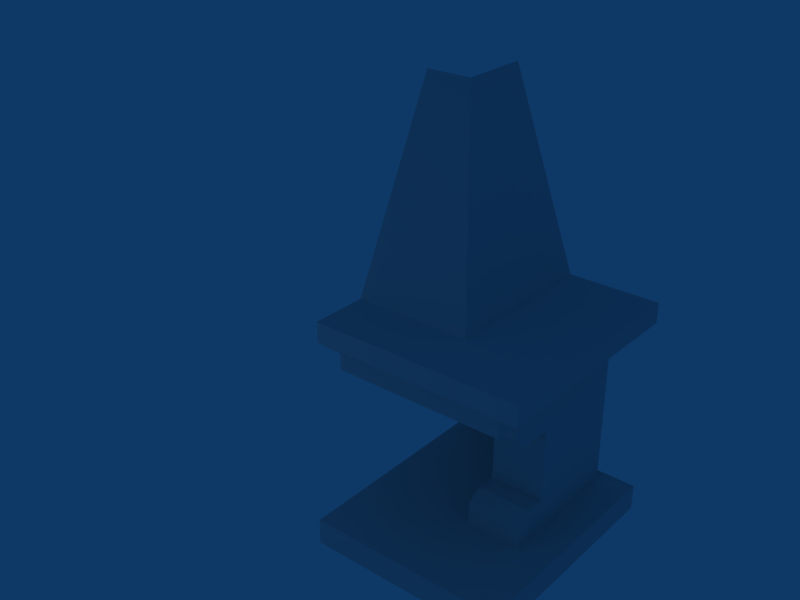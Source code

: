 # Source: fireplace.blend  (saved by Blender 2.49.2; exported with 4.5.12 LTS)
import bpy
from mathutils import Matrix  # noqa: F401  (used for matrix-valued properties, if any)

bpy.ops.wm.read_factory_settings(use_empty=True)
scene = bpy.context.scene
scene.name = 'Scene'

# ---- collections
col_collection_1 = bpy.data.collections.new('Collection 1'); scene.collection.children.link(col_collection_1)

# ---- materials (node trees are filled in below, after node groups)
mat_chimenea = bpy.data.materials.new('Chimenea')
mat_chimenea.alpha_threshold = 0.0
mat_chimenea.preview_render_type = 'FLAT'
mat_chimenea.roughness = 0.5
mat_chimenea.specular_intensity = 0.2614
mat_chimenea.line_color = (0.0, 0.0, 0.0, 1.0)

# ---- material node trees

# ---- world
world_world = bpy.data.worlds.new('World'); scene.world = world_world
world_world.color = (0.05656, 0.2208, 0.4)
world_world.use_sun_shadow = False
world_world.sun_shadow_jitter_overblur = 0.0
world_world.cycles.sampling_method = 'MANUAL'
world_world.cycles.sample_map_resolution = 256

# ---- lights
light_lamp = bpy.data.lights.new('Lamp', 'POINT')
light_lamp.transmission_factor = 0.0
light_lamp.energy = 100.0
light_lamp.shadow_buffer_clip_start = 0.5
light_lamp.shadow_soft_size = 1.0
light_lamp.shadow_maximum_resolution = 0.006
light_lamp.use_absolute_resolution = True
light_lamp.cycles.use_multiple_importance_sampling = False

# ---- meshes
me_chimenea_bottom_001 = bpy.data.meshes.new('Chimenea_bottom.001')
me_chimenea_bottom_001.from_pydata([(0.55, 0.0339, -0.05714), (0.8251, 0.0339, -0.05714), (0.8251, 0.0339, 1.371), (0.55, 0.0339, 1.371), (0.8251, 0.9091, 1.371), (0.55, 0.9091, 1.371), (0.8251, 0.0339, 1.014), (0.8251, 0.0339, 0.3), (0.55, 0.0339, 1.014), (0.55, 0.0339, 0.3), (0.55, -0.3858, 1.371), (0.8251, -0.3858, 1.371), (0.55, -0.2528, 1.014), (0.55, -0.3858, 1.161), (0.8251, -0.3858, 1.161), (0.8251, -0.2528, 1.014), (0.8251, -0.2778, -0.05714), (0.55, -0.2778, -0.05714), (0.55, -0.2778, 0.2292), (0.55, -0.1355, 0.3), (0.8251, -0.1355, 0.3), (0.8251, -0.2778, 0.2292), (0.0, 0.9091, -0.05714), (0.0, 0.9091, 1.371), (0.8251, 0.9084, 1.014), (0.55, 0.9084, 1.014), (0.55, 0.9064, -0.05714), (0.8251, 0.9064, -0.05714), (0.8251, 0.9064, 0.3), (0.55, 0.9064, 0.3), (1.0, 1.0, 0.0), (1.0, -1.0, 0.0), (0.0, -1.0, 0.0), (0.0, 1.0, 0.0), (0.0, -1.0, -0.2481), (1.0, -1.0, -0.2481), (1.0, 1.0, -0.2481), (0.8633, 0.9175, 1.63), (0.8633, -0.7061, 1.63), (0.8633, -0.7061, 1.382), (0.8633, 0.9175, 1.382), (0.978, -0.8624, 1.675), (0.978, 0.9175, 1.675), (0.978, 0.9175, 1.759), (0.978, -0.8624, 1.759), (1.04, 0.9175, 1.759), (1.04, -0.947, 1.759), (1.04, -0.947, 1.947), (1.04, 0.9175, 1.947), (0.0, -0.7061, 1.382), (0.0, -0.7061, 1.63), (0.0, -0.8624, 1.675), (0.0, -0.8624, 1.759), (0.0, -0.947, 1.759), (0.0, -0.947, 1.947), (0.584, -0.4666, 1.947), (0.584, 0.9175, 1.947), (0.0, -0.4666, 1.947), (0.2332, 0.9175, 3.716), (0.2332, 0.3173, 3.716), (0.0, 0.3173, 3.716), (0.0, 0.9175, 1.382)], [], [(2, 14, 15, 6), (13, 14, 11, 10), (15, 12, 8, 6), (15, 14, 13, 12), (14, 2, 11), (0, 18, 19, 9), (19, 20, 7, 9), (21, 18, 17, 16), (21, 20, 19, 18), (18, 0, 17), (6, 8, 9, 7), (3, 13, 10), (3, 8, 12, 13), (1, 21, 16), (1, 7, 20, 21), (26, 5, 23, 22), (8, 3, 5, 25), (7, 1, 27, 28), (0, 9, 29, 26), (6, 7, 28, 24), (8, 25, 29, 9), (6, 24, 4, 2), (30, 33, 32, 31), (30, 31, 35, 36), (31, 32, 34, 35), (37, 38, 39, 40), (38, 37, 42, 41), (41, 42, 43, 44), (44, 43, 45, 46), (46, 45, 48, 47), (39, 38, 50, 49), (38, 41, 51, 50), (41, 44, 52, 51), (44, 46, 53, 52), (46, 47, 54, 53), (47, 48, 56, 55), (54, 47, 55, 57), (55, 56, 58, 59), (57, 55, 59, 60), (39, 49, 61, 40)])
_uv = me_chimenea_bottom_001.uv_layers.new(name='UVTex')
_uv.uv.foreach_set('vector', [0.5169, 0.9924, 0.3838, 0.9316, 0.426, 0.8895, 0.5169, 0.8895, 0.03962, 0.5405, 0.1416, 0.5405, 0.1416, 0.5823, 0.03962, 0.5823, 0.1416, 0.4994, 0.03962, 0.4994, 0.03962, 0.4369, 0.1416, 0.4369, 0.1416, 0.4994, 0.1416, 0.5405, 0.03962, 0.5405, 0.03962, 0.4994, 0.3838, 0.9316, 0.5169, 0.9924, 0.3838, 0.9924, 0.5175, 0.5801, 0.4187, 0.6626, 0.4638, 0.683, 0.5175, 0.683, 0.03962, 0.2583, 0.1416, 0.2583, 0.1416, 0.2952, 0.03962, 0.2952, 0.1416, 0.2242, 0.03962, 0.2242, 0.03962, 0.1674, 0.1416, 0.1674, 0.1416, 0.2242, 0.1416, 0.2583, 0.03962, 0.2583, 0.03962, 0.2242, 0.4187, 0.6626, 0.5175, 0.5801, 0.4187, 0.5801, 0.1416, 0.4369, 0.03962, 0.4369, 0.03962, 0.2952, 0.1416, 0.2952, 0.5175, 0.9918, 0.3844, 0.931, 0.3844, 0.9918, 0.5175, 0.9918, 0.5175, 0.8889, 0.4266, 0.8889, 0.3844, 0.931, 0.5169, 0.5807, 0.4181, 0.6632, 0.4181, 0.5807, 0.5169, 0.5807, 0.5169, 0.6836, 0.4632, 0.6836, 0.4181, 0.6632, 0.3208, 0.4164, 0.3214, 0.6155, 0.178, 0.616, 0.1774, 0.4168, 0.5175, 0.8889, 0.5175, 0.9918, 0.7949, 0.9918, 0.7947, 0.8889, 0.5169, 0.6836, 0.5169, 0.5807, 0.7935, 0.5807, 0.7935, 0.6836, 0.5175, 0.5801, 0.5175, 0.683, 0.7941, 0.683, 0.7941, 0.5801, 0.5169, 0.8895, 0.5169, 0.6836, 0.7935, 0.6836, 0.7941, 0.8895, 0.5175, 0.8889, 0.7947, 0.8889, 0.7941, 0.683, 0.5175, 0.683, 0.5169, 0.8895, 0.7941, 0.8895, 0.7943, 0.9924, 0.5169, 0.9924, 0.1812, 0.1335, 0.3132, 0.1335, 0.3132, 0.3973, 0.1812, 0.3973, 0.5784, 0.1527, 0.5803, 0.4072, 0.5469, 0.4072, 0.545, 0.1527, 0.5803, 0.4072, 0.5803, 0.5421, 0.5469, 0.5421, 0.5469, 0.4072, 0.1537, 0.9634, 0.1089, 0.7727, 0.141, 0.7723, 0.1752, 0.9592, 0.1089, 0.7727, 0.1537, 0.9634, 0.1336, 0.9673, 0.08107, 0.7667, 0.08107, 0.7667, 0.1336, 0.9673, 0.1105, 0.9737, 0.05974, 0.7698, 0.05974, 0.7698, 0.1105, 0.9737, 0.08711, 0.9782, 0.03848, 0.7643, 0.03848, 0.7643, 0.08711, 0.9782, 0.04491, 0.986, 0.01696, 0.765, 0.141, 0.7723, 0.1089, 0.7727, 0.1295, 0.619, 0.1613, 0.6235, 0.1089, 0.7727, 0.08107, 0.7667, 0.1063, 0.6147, 0.1295, 0.619, 0.08107, 0.7667, 0.05974, 0.7698, 0.07872, 0.6105, 0.1063, 0.6147, 0.05974, 0.7698, 0.03848, 0.7643, 0.06049, 0.6084, 0.07872, 0.6105, 0.03848, 0.7643, 0.01696, 0.765, 0.0212, 0.6054, 0.06049, 0.6084, 0.4712, 0.01519, 0.02124, 0.01519, 0.02124, 0.1265, 0.3552, 0.1265, 0.4712, 0.2689, 0.4712, 0.01519, 0.3552, 0.1265, 0.3552, 0.2689, 0.567, 0.01176, 0.9903, 0.01176, 0.9903, 0.7832, 0.8994, 0.7832, 0.9903, 0.01176, 0.5665, 0.01176, 0.8994, 0.7832, 0.9903, 0.7832, 0.8513, 0.9891, 0.8513, 0.9125, 0.9953, 0.9125, 0.9953, 0.9891])
me_chimenea_bottom_001.materials.append(mat_chimenea)
me_chimenea_bottom_001.use_remesh_preserve_volume = False
me_chimenea_bottom_001.use_remesh_preserve_attributes = False
me_chimenea_bottom_001.use_mirror_vertex_groups = False
me_chimenea_bottom_001.update()

# ---- objects
ob_lamp = bpy.data.objects.new('Lamp', light_lamp)
ob_chimenea_bottom_001 = bpy.data.objects.new('Chimenea_bottom.001', me_chimenea_bottom_001)

# ---- transforms, parenting, visibility, modifiers, constraints
ob_lamp.location = (-2.038, -15.57, 7.753)
ob_lamp.rotation_euler = (1.571, -4.266e-17, 1.571)
ob_lamp.lock_rotations_4d = False
ob_lamp.empty_display_type = 'ARROWS'
ob_lamp.lineart.crease_threshold = 0.0
ob_chimenea_bottom_001.location = (0.0, -2.5, 0.2)
ob_chimenea_bottom_001.scale = (6.545, 3.85, 3.5)
ob_chimenea_bottom_001.lock_rotations_4d = False
ob_chimenea_bottom_001.empty_display_type = 'ARROWS'
ob_chimenea_bottom_001.lineart.crease_threshold = 0.0
_m = ob_chimenea_bottom_001.modifiers.new('Mirror', 'MIRROR')
_m.show_render = False
_m.use_clip = True

# ---- collection membership
col_collection_1.objects.link(ob_lamp)
col_collection_1.objects.link(ob_chimenea_bottom_001)

# ---- scene / render settings (as saved in the file)
scene.frame_start = 1; scene.frame_end = 250; scene.frame_set(1)
scene.render.engine = 'BLENDER_EEVEE_NEXT'
scene.render.image_settings.file_format = 'JPEG'
scene.render.image_settings.color_mode = 'RGB'
scene.render.image_settings.compression = 90
scene.render.resolution_x = 800
scene.render.resolution_y = 600
scene.render.pixel_aspect_x = 100.0
scene.render.pixel_aspect_y = 100.0
scene.render.fps = 25
scene.render.dither_intensity = 0.0
scene.render.use_compositing = False
scene.render.use_sequencer = False
scene.render.bake_margin = 2
scene.render.bake_bias = 0.0
scene.render.use_stamp_time = False
scene.render.use_stamp_date = False
scene.render.use_stamp_frame = False
scene.render.use_stamp_camera = False
scene.render.use_stamp_scene = False
scene.render.use_stamp_filename = False
scene.render.use_stamp_render_time = False
scene.render.stamp_font_size = 0
scene.cycles.use_denoising = False
scene.cycles.samples = 10
scene.cycles.sampling_pattern = 'TABULATED_SOBOL'
scene.cycles.light_sampling_threshold = 0.0
scene.cycles.use_adaptive_sampling = False
scene.cycles.use_light_tree = False
scene.cycles.blur_glossy = 0.0
scene.cycles.volume_bounces = 1
scene.cycles.pixel_filter_type = 'GAUSSIAN'
scene.cycles.sample_clamp_indirect = 0.0
scene.view_settings.view_transform = 'Raw'
bpy.context.view_layer.update()

# ---- added for rendering (the .blend has no active camera): camera
cam_auto = bpy.data.cameras.new('AutoCamera')
cam_auto.lens = 50.0
cam_auto.sensor_width = 36.0
cam_auto.clip_end = 1000.0
ob_auto_camera = bpy.data.objects.new('AutoCamera', cam_auto)
scene.collection.objects.link(ob_auto_camera)
ob_auto_camera.location = (19.3468, -25.7162, 21.7458)
ob_auto_camera.rotation_euler = (1.09748, -7.21219e-08, 0.694738)
scene.camera = ob_auto_camera
bpy.context.view_layer.update()
